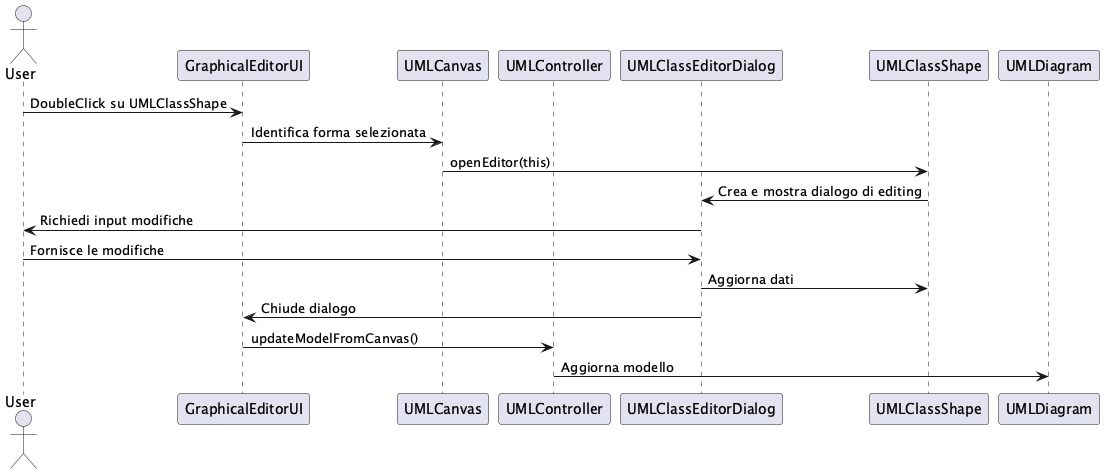

The diagram above was rendered by PlantUML. Its source (embedded in the PNG):
@startuml
actor User
participant "GraphicalEditorUI" as UI
participant "UMLCanvas" as Canvas
participant "UMLController" as Controller
participant "UMLClassEditorDialog" as Dialog

User -> UI: DoubleClick su UMLClassShape
UI -> Canvas: Identifica forma selezionata
Canvas -> UMLClassShape: openEditor(this)
UMLClassShape -> Dialog: Crea e mostra dialogo di editing
Dialog -> User: Richiedi input modifiche
User -> Dialog: Fornisce le modifiche
Dialog -> UMLClassShape: Aggiorna dati
Dialog -> UI: Chiude dialogo
UI -> Controller: updateModelFromCanvas()
Controller -> UMLDiagram: Aggiorna modello
@enduml